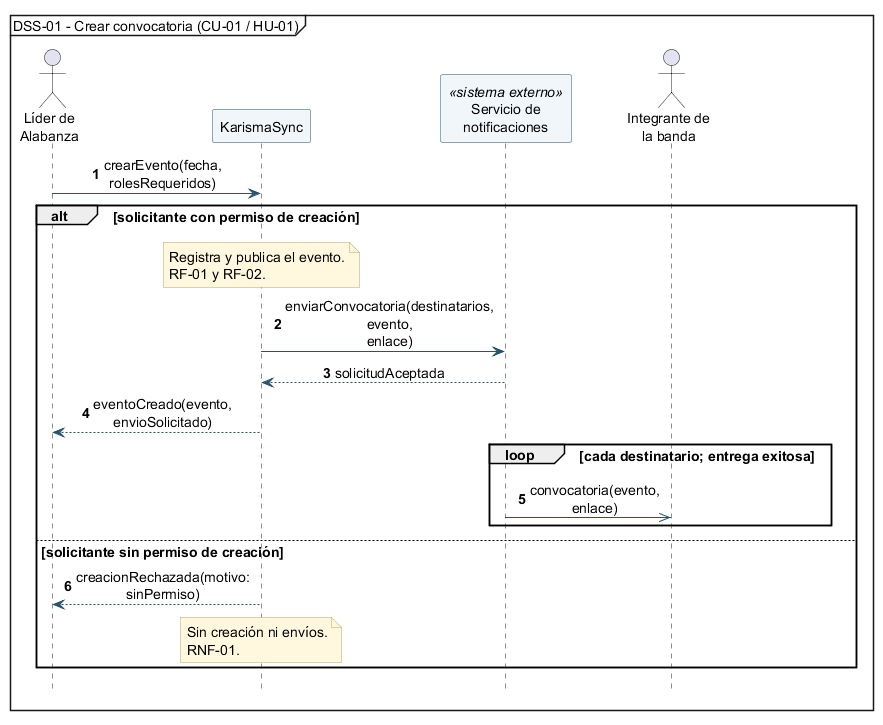

The diagram above was rendered by PlantUML. Its source (embedded in the PNG):
@startuml
mainframe DSS-01 - Crear convocatoria (CU-01 / HU-01)
autonumber
hide footbox
skinparam backgroundColor white
skinparam shadowing false
skinparam defaultFontName SansSerif
skinparam defaultFontSize 14
skinparam sequenceMessageAlign center
skinparam maxMessageSize 54
skinparam BoxPadding 4
skinparam NotePadding 4
skinparam sequenceMessageSpacing 6
skinparam ArrowColor #28536B
skinparam participantBorderColor #28536B
skinparam participantBackgroundColor #F0F6FA
skinparam noteBackgroundColor #FFF8DE
skinparam noteBorderColor #BBA46B

<style>
participant {
  Padding 8
}
</style>

actor "Líder de\nAlabanza" as Lider
participant "KarismaSync" as Sistema
participant "Servicio de\nnotificaciones" as Notificaciones <<sistema externo>>
actor "Integrante de\nla banda" as Integrante

Lider -> Sistema: crearEvento(fecha, rolesRequeridos)

alt solicitante con permiso de creación
  note over Sistema
    Registra y publica el evento.
    RF-01 y RF-02.
  end note

  Sistema -> Notificaciones: enviarConvocatoria(destinatarios, evento, enlace)
  Notificaciones --> Sistema: solicitudAceptada
  Sistema --> Lider: eventoCreado(evento, envioSolicitado)

  loop cada destinatario; entrega exitosa
    Notificaciones ->> Integrante: convocatoria(evento, enlace)
  end

else solicitante sin permiso de creación
  Sistema --> Lider: creacionRechazada(motivo: sinPermiso)
  note over Sistema
    Sin creación ni envíos.
    RNF-01.
  end note
end

@enduml